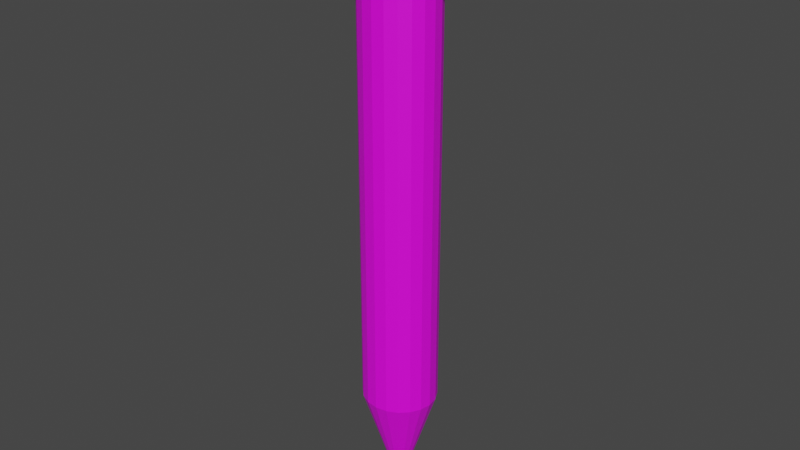 # Source: pest_repellent.blend  (saved by Blender 3.6.13; exported with 4.5.12 LTS)
import bpy
from mathutils import Matrix  # noqa: F401  (used for matrix-valued properties, if any)

bpy.ops.wm.read_factory_settings(use_empty=True)
scene = bpy.context.scene
scene.name = 'Scene'

# ---- collections
col_collection = bpy.data.collections.new('Collection'); scene.collection.children.link(col_collection)

# ---- images (referenced by path relative to the original .blend; pixels are not part of the script)
import os
ASSET_DIR = os.environ.get("B2B_ASSET_DIR", "")  # directory of the original .blend (textures are referenced by path, not embedded)
HERE = os.path.dirname(os.path.abspath(__file__))  # packed textures are extracted next to this script under _unpacked/

def load_image(name, relpath, width, height, colorspace="sRGB"):
    """Load a texture the original file referenced (path relative to the .blend, or extracted next to this script)."""
    p = next((c for c in (os.path.join(HERE, relpath), os.path.join(ASSET_DIR, relpath)) if relpath and os.path.exists(c)), "")
    if p:
        img = bpy.data.images.load(p, check_existing=True)
        img.name = name
    else:  # same state as the original file: an image datablock whose file is absent (Cycles renders it pink)
        img = bpy.data.images.new(name, width, height)
        img.source = "FILE"
        img.filepath = "//" + (relpath or name)
    img.colorspace_settings.name = colorspace
    return img
img_pest_repellent_noise_jpg = load_image('pest repellent noise.jpg', 'pest repellent noise.jpg', 1024, 1024, 'sRGB')

# ---- materials (node trees are filled in below, after node groups)
mat_pest_repellent = bpy.data.materials.new('pest repellent')
mat_pest_repellent.use_transparent_shadow = False

# ---- material node trees
mat_pest_repellent.use_nodes = True; mat_pest_repellent.node_tree.nodes.clear()
_N = mat_pest_repellent.node_tree.nodes; _L = mat_pest_repellent.node_tree.links
n0 = _N.new('ShaderNodeBsdfPrincipled'); n0.name = 'Principled BSDF'; n0.location = (10, 300)
n0.distribution = 'GGX'
n0.subsurface_method = 'RANDOM_WALK_SKIN'
n0.inputs[3].default_value = 1.45
n0.inputs[27].default_value = (0.0, 0.0, 0.0, 1.0)
n0.inputs[28].default_value = 1.0
n1 = _N.new('ShaderNodeOutputMaterial'); n1.name = 'Material Output'; n1.location = (300, 300)
n2 = _N.new('ShaderNodeTexImage'); n2.name = 'Image Texture'; n2.location = (-463, 289)
n2.image = img_pest_repellent_noise_jpg
_L.new(n0.outputs[0], n1.inputs[0])
_L.new(n2.outputs[0], n0.inputs[0])
n1.is_active_output = True

# ---- world
world_world = bpy.data.worlds.new('World'); scene.world = world_world
world_world.use_nodes = True; world_world.node_tree.nodes.clear()
_N = world_world.node_tree.nodes; _L = world_world.node_tree.links
n0 = _N.new('ShaderNodeOutputWorld'); n0.name = 'World Output'; n0.location = (300, 300)
n1 = _N.new('ShaderNodeBackground'); n1.name = 'Background'; n1.location = (10, 300)
n1.inputs[0].default_value = (0.05088, 0.05088, 0.05088, 1.0)
_L.new(n1.outputs[0], n0.inputs[0])
n0.is_active_output = True
world_world.color = (0.05088, 0.05088, 0.05088)
world_world.use_sun_shadow = False
world_world.sun_shadow_jitter_overblur = 0.0

# ---- meshes
me_cylinder = bpy.data.meshes.new('Cylinder')
me_cylinder.from_pydata([(4.283e-08, 0.04579, -4.515), (0.0, 0.6292, 4.515), (0.0146, 0.04355, -4.515), (0.2005, 0.5984, 4.515), (0.02776, 0.03704, -4.515), (0.3815, 0.509, 4.515), (0.03821, 0.02691, -4.515), (0.525, 0.3698, 4.515), (0.04492, 0.01415, -4.515), (0.6172, 0.1944, 4.515), (0.04723, 1.804e-07, -4.515), (0.649, -2.75e-08, 4.515), (0.04492, -0.01415, -4.515), (0.6172, -0.1944, 4.515), (0.03821, -0.02691, -4.515), (0.525, -0.3698, 4.515), (0.02776, -0.03704, -4.515), (0.3815, -0.509, 4.515), (0.0146, -0.04355, -4.515), (0.2005, -0.5984, 4.515), (2.744e-08, -0.04579, -4.515), (-2.115e-07, -0.6292, 4.515), (-0.0146, -0.04355, -4.515), (-0.2005, -0.5984, 4.515), (-0.02776, -0.03704, -4.515), (-0.3815, -0.509, 4.515), (-0.03821, -0.02691, -4.515), (-0.525, -0.3698, 4.515), (-0.04492, -0.01415, -4.515), (-0.6172, -0.1944, 4.515), (-0.04723, 2.266e-07, -4.515), (-0.649, 6.075e-07, 4.515), (-0.04492, 0.01415, -4.515), (-0.6172, 0.1944, 4.515), (-0.03821, 0.02691, -4.515), (-0.525, 0.3698, 4.515), (-0.02776, 0.03704, -4.515), (-0.3815, 0.509, 4.515), (-0.0146, 0.04355, -4.515), (-0.2005, 0.5984, 4.515), (0.0, 0.6292, -2.662), (0.2005, 0.5984, -2.662), (0.3815, 0.509, -2.662), (0.525, 0.3698, -2.662), (0.6172, 0.1944, -2.662), (0.649, -2.75e-08, -2.662), (0.6172, -0.1944, -2.662), (0.525, -0.3698, -2.662), (0.3815, -0.509, -2.662), (0.2005, -0.5984, -2.662), (-2.115e-07, -0.6292, -2.662), (-0.2005, -0.5984, -2.662), (-0.3815, -0.509, -2.662), (-0.525, -0.3698, -2.662), (-0.6172, -0.1944, -2.662), (-0.649, 6.075e-07, -2.662), (-0.6172, 0.1944, -2.662), (-0.525, 0.3698, -2.662), (-0.3815, 0.509, -2.662), (-0.2005, 0.5984, -2.662), (0.4405, 1.314, 5.097), (-5.371e-08, 1.382, 5.097), (0.8379, 1.118, 5.097), (1.153, 0.8123, 5.097), (1.356, 0.4271, 5.097), (1.426, -2.958e-07, 5.097), (1.356, -0.4271, 5.097), (1.153, -0.8123, 5.097), (0.8379, -1.118, 5.097), (0.4405, -1.314, 5.097), (-5.182e-07, -1.382, 5.097), (-0.4405, -1.314, 5.097), (-0.8379, -1.118, 5.097), (-1.153, -0.8123, 5.097), (-1.356, -0.4271, 5.097), (-1.426, 1.099e-06, 5.097), (-1.356, 0.4271, 5.097), (-1.153, 0.8123, 5.097), (-0.8379, 1.118, 5.097), (-0.4405, 1.314, 5.097), (0.3377, 1.008, 5.471), (-7.794e-08, 1.059, 5.471), (0.6423, 0.8571, 5.471), (0.8841, 0.6227, 5.471), (1.039, 0.3274, 5.471), (1.093, -1.808e-07, 5.471), (1.039, -0.3274, 5.471), (0.8841, -0.6227, 5.471), (0.6423, -0.8571, 5.471), (0.3377, -1.008, 5.471), (-4.34e-07, -1.059, 5.471), (-0.3377, -1.008, 5.471), (-0.6423, -0.8571, 5.471), (-0.8841, -0.6227, 5.471), (-1.039, -0.3274, 5.471), (-1.093, 8.884e-07, 5.471), (-1.039, 0.3274, 5.471), (-0.8841, 0.6227, 5.471), (-0.6423, 0.8571, 5.471), (-0.3377, 1.008, 5.471), (-1.356, -0.4271, 5.356), (-1.426, 1.099e-06, 5.356), (1.153, -0.8123, 5.356), (0.8379, -1.118, 5.356), (-8.974e-08, 1.382, 5.356), (0.4405, 1.314, 5.356), (-1.356, 0.4271, 5.356), (0.4405, -1.314, 5.356), (0.8379, 1.118, 5.356), (-1.153, 0.8123, 5.356), (-5.542e-07, -1.382, 5.356), (1.153, 0.8123, 5.356), (-0.8379, 1.118, 5.356), (-0.4405, -1.314, 5.356), (1.356, 0.4271, 5.356), (-0.4405, 1.314, 5.356), (-0.8379, -1.118, 5.356), (1.426, -2.958e-07, 5.356), (-1.153, -0.8123, 5.356), (1.356, -0.4271, 5.356), (0.3377, 1.008, 5.555), (-9.369e-08, 1.059, 5.555), (0.6423, 0.8571, 5.555), (0.8841, 0.6227, 5.555), (1.039, 0.3274, 5.555), (1.093, -1.808e-07, 5.555), (1.039, -0.3274, 5.555), (0.8841, -0.6227, 5.555), (0.6423, -0.8571, 5.555), (0.3377, -1.008, 5.555), (-4.498e-07, -1.059, 5.555), (-0.3377, -1.008, 5.555), (-0.6423, -0.8571, 5.555), (-0.8841, -0.6227, 5.555), (-1.039, -0.3274, 5.555), (-1.093, 8.884e-07, 5.555), (-1.039, 0.3274, 5.555), (-0.8841, 0.6227, 5.555), (-0.6423, 0.8571, 5.555), (-0.3377, 1.008, 5.555)], [], [(40, 1, 3, 41), (41, 3, 5, 42), (42, 5, 7, 43), (43, 7, 9, 44), (44, 9, 11, 45), (45, 11, 13, 46), (46, 13, 15, 47), (47, 15, 17, 48), (48, 17, 19, 49), (49, 19, 21, 50), (50, 21, 23, 51), (51, 23, 25, 52), (52, 25, 27, 53), (53, 27, 29, 54), (54, 29, 31, 55), (55, 31, 33, 56), (56, 33, 35, 57), (57, 35, 37, 58), (9, 7, 63, 64), (58, 37, 39, 59), (59, 39, 1, 40), (0, 2, 4, 6, 8, 10, 12, 14, 16, 18, 20, 22, 24, 26, 28, 30, 32, 34, 36, 38), (38, 59, 40, 0), (36, 58, 59, 38), (34, 57, 58, 36), (32, 56, 57, 34), (30, 55, 56, 32), (28, 54, 55, 30), (26, 53, 54, 28), (24, 52, 53, 26), (22, 51, 52, 24), (20, 50, 51, 22), (18, 49, 50, 20), (16, 48, 49, 18), (14, 47, 48, 16), (12, 46, 47, 14), (10, 45, 46, 12), (8, 44, 45, 10), (6, 43, 44, 8), (4, 42, 43, 6), (2, 41, 42, 4), (0, 40, 41, 2), (101, 100, 94, 95), (19, 17, 68, 69), (29, 27, 73, 74), (39, 37, 78, 79), (5, 3, 60, 62), (15, 13, 66, 67), (25, 23, 71, 72), (35, 33, 76, 77), (11, 9, 64, 65), (21, 19, 69, 70), (31, 29, 74, 75), (1, 39, 79, 61), (7, 5, 62, 63), (17, 15, 67, 68), (3, 1, 61, 60), (27, 25, 72, 73), (37, 35, 77, 78), (13, 11, 65, 66), (23, 21, 70, 71), (33, 31, 75, 76), (92, 91, 131, 132), (103, 102, 87, 88), (105, 104, 81, 80), (106, 101, 95, 96), (107, 103, 88, 89), (108, 105, 80, 82), (109, 106, 96, 97), (110, 107, 89, 90), (111, 108, 82, 83), (112, 109, 97, 98), (113, 110, 90, 91), (114, 111, 83, 84), (115, 112, 98, 99), (116, 113, 91, 92), (117, 114, 84, 85), (104, 115, 99, 81), (118, 116, 92, 93), (119, 117, 85, 86), (100, 118, 93, 94), (102, 119, 86, 87), (67, 66, 119, 102), (74, 73, 118, 100), (66, 65, 117, 119), (73, 72, 116, 118), (61, 79, 115, 104), (65, 64, 114, 117), (72, 71, 113, 116), (79, 78, 112, 115), (64, 63, 111, 114), (71, 70, 110, 113), (78, 77, 109, 112), (63, 62, 108, 111), (70, 69, 107, 110), (77, 76, 106, 109), (62, 60, 105, 108), (69, 68, 103, 107), (76, 75, 101, 106), (60, 61, 104, 105), (68, 67, 102, 103), (75, 74, 100, 101), (120, 121, 139, 138, 137, 136, 135, 134, 133, 132, 131, 130, 129, 128, 127, 126, 125, 124, 123, 122), (85, 84, 124, 125), (81, 99, 139, 121), (93, 92, 132, 133), (86, 85, 125, 126), (94, 93, 133, 134), (87, 86, 126, 127), (95, 94, 134, 135), (88, 87, 127, 128), (80, 81, 121, 120), (96, 95, 135, 136), (89, 88, 128, 129), (82, 80, 120, 122), (97, 96, 136, 137), (90, 89, 129, 130), (83, 82, 122, 123), (98, 97, 137, 138), (91, 90, 130, 131), (84, 83, 123, 124), (99, 98, 138, 139)])
_uv = me_cylinder.uv_layers.new(name='UVMap')
_uv.uv.foreach_set('vector', [0.08245, 0.7912, 0.08245, 0.0005313, 0.1008, 0.001535, 0.1008, 0.7922, 0.1008, 0.7922, 0.1008, 0.001535, 0.1143, 0.002914, 0.1143, 0.7935, 0.2157, 0.7921, 0.2157, 0.001603, 0.2334, 0.0005533, 0.2334, 0.7911, 0.2334, 0.7911, 0.2334, 0.0005533, 0.2542, 1.054e-06, 0.2542, 0.7905, 0.2542, 0.7905, 0.2542, 1.054e-06, 0.2759, 0.0, 0.2759, 0.7905, 0.2759, 0.7905, 0.2759, 0.0, 0.2966, 0.0005502, 0.2966, 0.7911, 0.2966, 0.7911, 0.2966, 0.0005502, 0.3141, 0.001598, 0.3141, 0.7921, 0.1143, 0.7922, 0.1143, 0.00151, 0.1323, 0.0005199, 0.1323, 0.7912, 0.1323, 0.7912, 0.1323, 0.0005199, 0.1536, 5.269e-08, 0.1536, 0.7906, 0.1536, 0.7906, 0.1536, 5.269e-08, 0.176, 1.054e-06, 0.176, 0.7906, 0.176, 0.7906, 0.176, 1.054e-06, 0.1974, 0.0005226, 0.1974, 0.7912, 0.1974, 0.7912, 0.1974, 0.0005226, 0.2157, 0.001514, 0.2157, 0.7922, 0.3141, 0.7921, 0.3141, 0.001603, 0.3318, 0.0005533, 0.3318, 0.7911, 0.3318, 0.7911, 0.3318, 0.0005533, 0.3526, 1.054e-06, 0.3526, 0.7905, 0.3526, 0.7905, 0.3526, 1.054e-06, 0.3743, 0.0, 0.3743, 0.7905, 0.3743, 0.7905, 0.3743, 0.0, 0.395, 0.0005502, 0.395, 0.7911, -3.293e-09, 0.7921, -3.293e-09, 0.001523, 0.01774, 0.0005239, 0.01774, 0.7911, 0.01774, 0.7911, 0.01774, 0.0005239, 0.03878, 0.0, 0.03878, 0.7906, 0.648, 0.2984, 0.6687, 0.2913, 0.7065, 0.3674, 0.661, 0.383, 0.03878, 0.7906, 0.03878, 0.0, 0.06108, 2.582e-06, 0.06108, 0.7906, 0.06108, 0.7906, 0.06108, 2.582e-06, 0.08245, 0.0005313, 0.08245, 0.7912, 0.7276, 0.7008, 0.7271, 0.7024, 0.7262, 0.7037, 0.7249, 0.7047, 0.7234, 0.7052, 0.7218, 0.7052, 0.7203, 0.7047, 0.719, 0.7038, 0.7181, 0.7024, 0.7176, 0.7009, 0.7176, 0.6993, 0.7181, 0.6977, 0.719, 0.6964, 0.7203, 0.6954, 0.7218, 0.6949, 0.7234, 0.6949, 0.7249, 0.6954, 0.7262, 0.6963, 0.7271, 0.6976, 0.7276, 0.6992, 0.05226, 0.9998, 0.06108, 0.7906, 0.08245, 0.7912, 0.05381, 0.9998, 0.05063, 0.9998, 0.03878, 0.7906, 0.06108, 0.7906, 0.05226, 0.9998, 0.0491, 0.9998, 0.01774, 0.7911, 0.03878, 0.7906, 0.05063, 0.9998, 0.04781, 0.9999, -3.293e-09, 0.7921, 0.01774, 0.7911, 0.0491, 0.9998, 0.3636, 0.9999, 0.3743, 0.7905, 0.395, 0.7911, 0.3651, 0.9999, 0.3621, 0.9999, 0.3526, 0.7905, 0.3743, 0.7905, 0.3636, 0.9999, 0.3605, 0.9999, 0.3318, 0.7911, 0.3526, 0.7905, 0.3621, 0.9999, 0.3593, 1.0, 0.3141, 0.7921, 0.3318, 0.7911, 0.3605, 0.9999, 0.1678, 0.9998, 0.1974, 0.7912, 0.2157, 0.7922, 0.1691, 0.9999, 0.1662, 0.9998, 0.176, 0.7906, 0.1974, 0.7912, 0.1678, 0.9998, 0.1646, 0.9998, 0.1536, 0.7906, 0.176, 0.7906, 0.1662, 0.9998, 0.163, 0.9998, 0.1323, 0.7912, 0.1536, 0.7906, 0.1646, 0.9998, 0.1617, 0.9999, 0.1143, 0.7922, 0.1323, 0.7912, 0.163, 0.9998, 0.2667, 0.9999, 0.2966, 0.7911, 0.3141, 0.7921, 0.268, 1.0, 0.2652, 0.9999, 0.2759, 0.7905, 0.2966, 0.7911, 0.2667, 0.9999, 0.2637, 0.9999, 0.2542, 0.7905, 0.2759, 0.7905, 0.2652, 0.9999, 0.2621, 0.9999, 0.2334, 0.7911, 0.2542, 0.7905, 0.2637, 0.9999, 0.2609, 1.0, 0.2157, 0.7921, 0.2334, 0.7911, 0.2621, 0.9999, 0.05515, 0.9999, 0.1008, 0.7922, 0.1143, 0.7935, 0.05613, 1.0, 0.05381, 0.9998, 0.08245, 0.7912, 0.1008, 0.7922, 0.05515, 0.9999, 0.6132, 0.3835, 0.661, 0.3839, 0.6555, 0.4202, 0.6188, 0.4198, 0.5684, 0.2396, 0.5751, 0.2609, 0.501, 0.3005, 0.4862, 0.2538, 0.6263, 0.1571, 0.6056, 0.1642, 0.5678, 0.08819, 0.6132, 0.07253, 0.7059, 0.2159, 0.6991, 0.1946, 0.7733, 0.155, 0.7881, 0.2017, 0.6863, 0.278, 0.6991, 0.2597, 0.7733, 0.2979, 0.7452, 0.338, 0.5879, 0.2789, 0.6056, 0.2919, 0.5678, 0.3687, 0.5291, 0.3401, 0.5879, 0.1776, 0.5751, 0.1958, 0.501, 0.1576, 0.5291, 0.1175, 0.6863, 0.1766, 0.6687, 0.1636, 0.7065, 0.08686, 0.7452, 0.1154, 0.6263, 0.2987, 0.648, 0.2984, 0.661, 0.383, 0.6132, 0.3835, 0.5684, 0.2172, 0.5684, 0.2396, 0.4862, 0.2538, 0.4862, 0.2046, 0.648, 0.1569, 0.6263, 0.1571, 0.6132, 0.07253, 0.661, 0.07207, 0.7059, 0.2383, 0.7059, 0.2159, 0.7881, 0.2017, 0.7881, 0.2509, 0.6687, 0.2913, 0.6863, 0.278, 0.7452, 0.338, 0.7065, 0.3674, 0.5751, 0.2609, 0.5879, 0.2789, 0.5291, 0.3401, 0.501, 0.3005, 0.6991, 0.2597, 0.7059, 0.2383, 0.7881, 0.2509, 0.7733, 0.2979, 0.6056, 0.1642, 0.5879, 0.1776, 0.5291, 0.1175, 0.5678, 0.08819, 0.6991, 0.1946, 0.6863, 0.1766, 0.7452, 0.1154, 0.7733, 0.155, 0.6056, 0.2919, 0.6263, 0.2987, 0.6132, 0.3835, 0.5678, 0.3687, 0.5751, 0.1958, 0.5684, 0.2172, 0.4862, 0.2046, 0.501, 0.1576, 0.6687, 0.1636, 0.648, 0.1569, 0.661, 0.07207, 0.7065, 0.08686, 0.9297, 0.4386, 0.9314, 0.4079, 0.9405, 0.4079, 0.9389, 0.4386, 0.7733, 0.6119, 0.7452, 0.6515, 0.72, 0.6253, 0.7415, 0.595, 0.501, 0.6093, 0.4862, 0.5624, 0.5214, 0.5569, 0.5328, 0.593, 0.5678, 0.3983, 0.6132, 0.3835, 0.6188, 0.4198, 0.5839, 0.4311, 0.7881, 0.5652, 0.7733, 0.6119, 0.7415, 0.595, 0.7528, 0.5592, 0.5291, 0.6494, 0.501, 0.6093, 0.5328, 0.593, 0.5543, 0.6237, 0.5291, 0.4268, 0.5678, 0.3983, 0.5839, 0.4311, 0.5543, 0.4531, 0.7881, 0.516, 0.7881, 0.5652, 0.7528, 0.5592, 0.7528, 0.5214, 0.5678, 0.6788, 0.5291, 0.6494, 0.5543, 0.6237, 0.5839, 0.6462, 0.501, 0.4664, 0.5291, 0.4268, 0.5543, 0.4531, 0.5328, 0.4834, 0.7733, 0.469, 0.7881, 0.516, 0.7528, 0.5214, 0.7415, 0.4854, 0.6132, 0.6944, 0.5678, 0.6788, 0.5839, 0.6462, 0.6188, 0.6582, 0.4862, 0.5131, 0.501, 0.4664, 0.5328, 0.4834, 0.5214, 0.5192, 0.7452, 0.4289, 0.7733, 0.469, 0.7415, 0.4854, 0.72, 0.4546, 0.661, 0.6949, 0.6132, 0.6944, 0.6188, 0.6582, 0.6555, 0.6585, 0.4862, 0.5624, 0.4862, 0.5131, 0.5214, 0.5192, 0.5214, 0.5569, 0.7065, 0.3996, 0.7452, 0.4289, 0.72, 0.4546, 0.6903, 0.4322, 0.7065, 0.6801, 0.661, 0.6949, 0.6555, 0.6585, 0.6903, 0.6472, 0.661, 0.3839, 0.7065, 0.3996, 0.6903, 0.4322, 0.6555, 0.4202, 0.7452, 0.6515, 0.7065, 0.6801, 0.6903, 0.6472, 0.72, 0.6253, 0.9124, 0.6901, 0.9101, 0.7285, 0.8816, 0.7285, 0.8839, 0.6901, 0.9779, 0.8464, 0.9785, 0.892, 0.95, 0.8916, 0.9493, 0.846, 0.9101, 0.7285, 0.9089, 0.7739, 0.8804, 0.7739, 0.8816, 0.7285, 0.9785, 0.892, 0.9803, 0.9309, 0.9518, 0.9306, 0.95, 0.8916, 0.9573, 0.3753, 0.9579, 0.3283, 0.9865, 0.328, 0.9859, 0.3749, 0.9089, 0.7739, 0.9089, 0.8217, 0.8804, 0.8217, 0.8804, 0.7739, 0.9542, 0.7036, 0.9564, 0.6635, 0.9849, 0.6635, 0.9827, 0.7036, 0.9579, 0.3283, 0.9573, 0.2794, 0.9859, 0.279, 0.9865, 0.328, 0.9089, 0.8217, 0.9101, 0.8673, 0.8816, 0.8673, 0.8804, 0.8217, 0.9564, 0.6635, 0.9575, 0.6166, 0.9861, 0.6166, 0.9849, 0.6635, 0.9573, 0.2794, 0.9556, 0.2332, 0.9842, 0.2328, 0.9859, 0.279, 0.9101, 0.8673, 0.9124, 0.9062, 0.8839, 0.9062, 0.8816, 0.8673, 0.9575, 0.6166, 0.9575, 0.5673, 0.9861, 0.5673, 0.9861, 0.6166, 0.9556, 0.2332, 0.9529, 0.1942, 0.9815, 0.1939, 0.9842, 0.2328, 0.953, 0.4453, 0.9556, 0.4156, 0.9842, 0.4153, 0.9815, 0.445, 0.9575, 0.5673, 0.9564, 0.5206, 0.9849, 0.5206, 0.9861, 0.5673, 0.9803, 0.7532, 0.9785, 0.7985, 0.95, 0.7982, 0.9518, 0.7528, 0.9556, 0.4156, 0.9573, 0.3753, 0.9859, 0.3749, 0.9842, 0.4153, 0.9564, 0.5206, 0.9542, 0.481, 0.9827, 0.481, 0.9849, 0.5206, 0.9785, 0.7985, 0.9779, 0.8464, 0.9493, 0.846, 0.95, 0.7982, 0.7176, 0.7942, 0.7176, 0.832, 0.7063, 0.868, 0.6847, 0.8988, 0.6551, 0.9212, 0.6202, 0.9332, 0.5836, 0.9336, 0.5487, 0.9223, 0.5191, 0.9004, 0.4975, 0.87, 0.4862, 0.8342, 0.4862, 0.7965, 0.4975, 0.7605, 0.5191, 0.7297, 0.5487, 0.7072, 0.5836, 0.6952, 0.6202, 0.6949, 0.6551, 0.7062, 0.6847, 0.7281, 0.7063, 0.7584, 0.9319, 0.5612, 0.9319, 0.5979, 0.9227, 0.5979, 0.9227, 0.5612, 0.8971, 0.5793, 0.8976, 0.5433, 0.9068, 0.5432, 0.9063, 0.5792, 0.9745, 0.1303, 0.9759, 0.1602, 0.9667, 0.1601, 0.9653, 0.1302, 0.9328, 0.5265, 0.9319, 0.5612, 0.9227, 0.5612, 0.9237, 0.5265, 0.974, 0.09533, 0.9745, 0.1303, 0.9653, 0.1302, 0.9649, 0.09521, 0.9346, 0.497, 0.9328, 0.5265, 0.9237, 0.5265, 0.9254, 0.497, 0.9745, 0.05867, 0.974, 0.09533, 0.9649, 0.09521, 0.9653, 0.05855, 0.9314, 0.2983, 0.9297, 0.268, 0.9389, 0.268, 0.9406, 0.2983, 0.8958, 0.6102, 0.8971, 0.5793, 0.9063, 0.5792, 0.905, 0.6101, 0.9759, 0.02393, 0.9745, 0.05867, 0.9653, 0.05855, 0.9667, 0.02381, 0.9323, 0.3341, 0.9314, 0.2983, 0.9406, 0.2983, 0.9414, 0.3341, 0.8938, 0.633, 0.8958, 0.6102, 0.905, 0.6101, 0.9029, 0.6329, 0.8958, 0.4704, 0.8938, 0.4405, 0.9029, 0.4404, 0.905, 0.4703, 0.9323, 0.3719, 0.9323, 0.3341, 0.9414, 0.3341, 0.9414, 0.3719, 0.9328, 0.6329, 0.9346, 0.6627, 0.9254, 0.6627, 0.9237, 0.6329, 0.8971, 0.5058, 0.8958, 0.4704, 0.905, 0.4703, 0.9063, 0.5057, 0.9314, 0.4079, 0.9323, 0.3719, 0.9414, 0.3719, 0.9405, 0.4079, 0.9319, 0.5979, 0.9328, 0.6329, 0.9237, 0.6329, 0.9227, 0.5979, 0.8976, 0.5433, 0.8971, 0.5058, 0.9063, 0.5057, 0.9068, 0.5432])
me_cylinder.materials.append(mat_pest_repellent)
me_cylinder.use_remesh_fix_poles = True
me_cylinder.use_remesh_preserve_attributes = False
me_cylinder.use_mirror_vertex_groups = False
me_cylinder.update()

# ---- objects
ob_pest_repellent = bpy.data.objects.new('pest repellent', me_cylinder)

# ---- transforms, parenting, visibility, modifiers, constraints
ob_pest_repellent.location = (0.0, 0.0, 0.0)
ob_pest_repellent.lineart.crease_threshold = 0.0

# ---- collection membership
col_collection.objects.link(ob_pest_repellent)

# ---- scene / render settings (as saved in the file)
scene.frame_start = 1; scene.frame_end = 250; scene.frame_set(1)
scene.render.engine = 'BLENDER_EEVEE_NEXT'
scene.cycles.use_denoising = False
scene.cycles.samples = 128
scene.cycles.sampling_pattern = 'TABULATED_SOBOL'
scene.cycles.use_adaptive_sampling = False
scene.cycles.use_light_tree = False
scene.view_settings.view_transform = 'Filmic'
bpy.context.view_layer.update()

# ---- added for rendering (the .blend has no active camera and no usable light): camera, sun
cam_auto = bpy.data.cameras.new('AutoCamera')
cam_auto.lens = 50.0
cam_auto.sensor_width = 36.0
cam_auto.clip_end = 1000.0
ob_auto_camera = bpy.data.objects.new('AutoCamera', cam_auto)
scene.collection.objects.link(ob_auto_camera)
ob_auto_camera.location = (10.0149, -12.0178, 8.53174)
ob_auto_camera.rotation_euler = (1.09748, -7.21219e-08, 0.694738)
scene.camera = ob_auto_camera
light_auto_sun = bpy.data.lights.new('AutoSun', 'SUN')
light_auto_sun.energy = 3.0
light_auto_sun.angle = 0.0523599
ob_auto_sun = bpy.data.objects.new('AutoSun', light_auto_sun)
scene.collection.objects.link(ob_auto_sun)
ob_auto_sun.rotation_euler = (0.872665, 0.174533, 0.523599)
bpy.context.view_layer.update()
